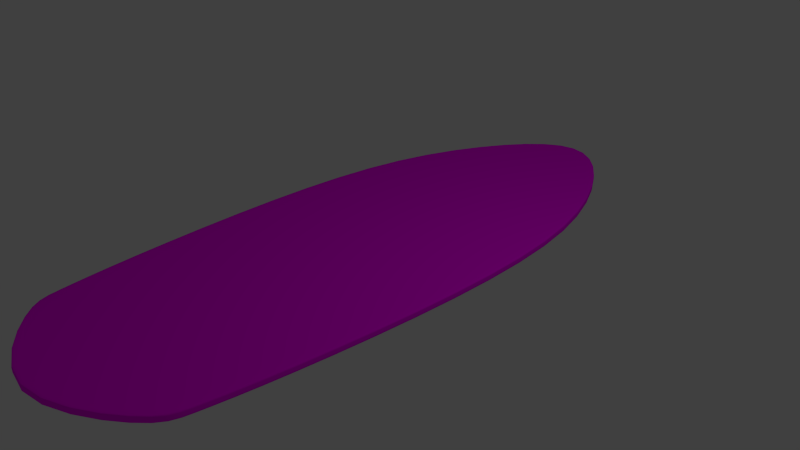 # Source: T_.surfbrett.blend  (saved by Blender 2.76.0; exported with 4.5.12 LTS)
import bpy
from mathutils import Matrix  # noqa: F401  (used for matrix-valued properties, if any)

bpy.ops.wm.read_factory_settings(use_empty=True)
scene = bpy.context.scene
scene.name = 'Scene'

# ---- collections
col_collection_1 = bpy.data.collections.new('Collection 1'); scene.collection.children.link(col_collection_1)

# ---- images (referenced by path relative to the original .blend; pixels are not part of the script)
import os
ASSET_DIR = os.environ.get("B2B_ASSET_DIR", "")  # directory of the original .blend (textures are referenced by path, not embedded)
HERE = os.path.dirname(os.path.abspath(__file__))  # packed textures are extracted next to this script under _unpacked/

def load_image(name, relpath, width, height, colorspace="sRGB"):
    """Load a texture the original file referenced (path relative to the .blend, or extracted next to this script)."""
    p = next((c for c in (os.path.join(HERE, relpath), os.path.join(ASSET_DIR, relpath)) if relpath and os.path.exists(c)), "")
    if p:
        img = bpy.data.images.load(p, check_existing=True)
        img.name = name
    else:  # same state as the original file: an image datablock whose file is absent (Cycles renders it pink)
        img = bpy.data.images.new(name, width, height)
        img.source = "FILE"
        img.filepath = "//" + (relpath or name)
    img.colorspace_settings.name = colorspace
    return img
img_free_shipping22_x35_inch_font_b_minions_b_font_font_b_movie_001 = load_image('Free-shipping22-X35-inch-font-b-minions-b-font-font-b-Movie.001', 'Free-shipping22-X35-inch-font-b-minions-b-font-font-b-Movie-b-font-font-b.jpg', 1024, 1024, 'sRGB')
img_free_shipping22_x35_inch_font_b_minions_b_font_font_b_movie_b_f = load_image('Free-shipping22-X35-inch-font-b-minions-b-font-font-b-Movie-b-f', 'Free-shipping22-X35-inch-font-b-minions-b-font-font-b-Movie-b-font-font-b.jpg', 1024, 1024, 'sRGB')

# ---- materials (node trees are filled in below, after node groups)
mat_material_001 = bpy.data.materials.new('Material.001')
mat_material_001.alpha_threshold = 0.0
mat_material_001.roughness = 0.5

# ---- material node trees
mat_material_001.use_nodes = True; mat_material_001.node_tree.nodes.clear()
_N = mat_material_001.node_tree.nodes; _L = mat_material_001.node_tree.links
n0 = _N.new('ShaderNodeOutputMaterial'); n0.name = 'Material Output'; n0.location = (300, 300)
n1 = _N.new('ShaderNodeBsdfDiffuse'); n1.name = 'Diffuse BSDF'; n1.location = (10, 300)
n2 = _N.new('ShaderNodeTexImage'); n2.name = 'Image Texture'; n2.location = (-180, 300)
n2.width = 140
n2.image = img_free_shipping22_x35_inch_font_b_minions_b_font_font_b_movie_001
n3 = _N.new('ShaderNodeTexImage'); n3.name = 'Image Texture.001'; n3.location = (110, 100)
n3.width = 140
n3.image = img_free_shipping22_x35_inch_font_b_minions_b_font_font_b_movie_b_f
n4 = _N.new('ShaderNodeMapping'); n4.name = 'Mapping'; n4.location = (-380, 300)
n5 = _N.new('ShaderNodeDisplacement'); n5.name = 'Displacement'; n5.location = (0, 0)
n5.inputs[1].default_value = 0.0
n5.inputs[2].default_value = 0.1
_L.new(n1.outputs[0], n0.inputs[0])
_L.new(n2.outputs[0], n1.inputs[0])
_L.new(n4.outputs[0], n2.inputs[0])
_L.new(n3.outputs[1], n5.inputs[0])
_L.new(n5.outputs[0], n0.inputs[2])
n0.is_active_output = True

# ---- world
world_world = bpy.data.worlds.new('World'); scene.world = world_world
world_world.color = (0.05088, 0.05088, 0.05088)
world_world.use_sun_shadow = False
world_world.sun_shadow_jitter_overblur = 0.0
world_world.cycles.sampling_method = 'MANUAL'
world_world.cycles.sample_map_resolution = 256

# ---- cameras
cam_camera = bpy.data.cameras.new('Camera')
cam_camera.clip_end = 100.0
cam_camera.lens = 35.0
cam_camera.sensor_width = 32.0
cam_camera.sensor_height = 18.0
cam_camera.ortho_scale = 7.314
cam_camera.dof.focus_distance = 0.0

# ---- lights
light_lamp = bpy.data.lights.new('Lamp', 'POINT')
light_lamp.transmission_factor = 0.0
light_lamp.cutoff_distance = 30.0
light_lamp.energy = 100.0
light_lamp.shadow_buffer_clip_start = 1.001
light_lamp.shadow_soft_size = 0.1
light_lamp.shadow_maximum_resolution = 0.006
light_lamp.use_absolute_resolution = True
light_lamp.cycles.use_multiple_importance_sampling = False

# ---- meshes
me_plane_001 = bpy.data.meshes.new('Plane.001')
me_plane_001.from_pydata([(0.0, -1.674, 0.0), (1.61, -2.398, 9.675e-08), (0.0, 0.05987, -1.239e-09), (1.81, 0.05597, 8.31e-08), (1.697, 2.38, 2.966e-07), (0.0, 2.514, 2.348e-07), (0.8816, 4.095, 7.095e-07), (0.0, 4.855, 4.774e-07), (0.0, -4.566, 0.0), (1.413, -3.602, 0.0), (0.0, -1.674, 0.1002), (1.61, -2.398, 0.1002), (0.0, 0.05987, 0.1002), (1.81, 0.05597, 0.1002), (1.697, 2.38, 0.1002), (0.0, 2.514, 0.1002), (0.8816, 4.095, 0.1002), (0.0, 4.855, 0.1002), (0.0, -4.566, 0.1002), (1.413, -3.602, 0.1002), (1.413, -3.602, 0.1002), (0.0, -4.566, 0.1002), (0.0, 4.855, 0.1002), (0.8816, 4.095, 0.1002), (1.697, 2.38, 0.1002), (1.81, 0.05597, 0.1002), (1.61, -2.398, 0.1002), (0.0, -4.566, 0.01879), (0.8816, 4.095, 0.01879), (1.697, 2.38, 0.01879), (1.81, 0.05597, 0.01879), (1.413, -3.602, 0.01879), (0.0, 4.855, 0.01879), (1.61, -2.398, 0.01879), (0.0, -3.811, 0.0), (1.464, -3.288, 2.525e-08), (0.0, -3.811, 0.1002), (1.464, -3.288, 0.1002), (1.464, -3.288, 0.1002), (1.464, -3.288, 0.01879)], [], [(0, 2, 3, 1), (2, 5, 4, 3), (5, 7, 6, 4), (35, 9, 8, 34), (10, 11, 13, 12), (12, 13, 14, 15), (15, 14, 16, 17), (37, 36, 18, 19), (21, 20, 19, 18), (23, 22, 17, 16), (24, 23, 16, 14), (25, 24, 14, 13), (38, 26, 11, 37), (26, 25, 13, 11), (33, 30, 25, 26), (39, 33, 26, 38), (30, 29, 24, 25), (29, 28, 23, 24), (28, 32, 22, 23), (27, 31, 20, 21), (8, 9, 31, 27), (6, 7, 32, 28), (4, 6, 28, 29), (3, 4, 29, 30), (35, 1, 33, 39), (1, 3, 30, 33), (9, 35, 39, 31), (31, 39, 38, 20), (20, 38, 37, 19), (11, 10, 36, 37), (1, 35, 34, 0)])
me_plane_001.polygons.foreach_set('use_smooth', [True] * 31)
_ca = me_plane_001.color_attributes.new('Col', 'BYTE_COLOR', 'CORNER')
_ca.data.foreach_set('color', [1.0, 1.0, 1.0, 1.0, 1.0, 1.0, 1.0, 1.0, 1.0, 1.0, 1.0, 1.0, 1.0, 1.0, 1.0, 1.0, 1.0, 1.0, 1.0, 1.0, 1.0, 1.0, 1.0, 1.0, 1.0, 1.0, 1.0, 1.0, 1.0, 1.0, 1.0, 1.0, 1.0, 1.0, 1.0, 1.0, 1.0, 1.0, 1.0, 1.0, 1.0, 1.0, 1.0, 1.0, 1.0, 1.0, 1.0, 1.0, 1.0, 1.0, 1.0, 1.0, 1.0, 1.0, 1.0, 1.0, 1.0, 1.0, 1.0, 1.0, 1.0, 1.0, 1.0, 1.0, 1.0, 1.0, 1.0, 1.0, 1.0, 1.0, 1.0, 1.0, 1.0, 1.0, 1.0, 1.0, 1.0, 1.0, 1.0, 1.0, 1.0, 1.0, 1.0, 1.0, 1.0, 1.0, 1.0, 1.0, 1.0, 1.0, 1.0, 1.0, 1.0, 1.0, 1.0, 1.0, 1.0, 1.0, 1.0, 1.0, 1.0, 1.0, 1.0, 1.0, 1.0, 1.0, 1.0, 1.0, 1.0, 1.0, 1.0, 1.0, 1.0, 1.0, 1.0, 1.0, 1.0, 1.0, 1.0, 1.0, 1.0, 1.0, 1.0, 1.0, 1.0, 1.0, 1.0, 1.0, 1.0, 1.0, 1.0, 1.0, 1.0, 1.0, 1.0, 1.0, 1.0, 1.0, 1.0, 1.0, 1.0, 1.0, 1.0, 1.0, 1.0, 1.0, 1.0, 1.0, 1.0, 1.0, 1.0, 1.0, 1.0, 1.0, 1.0, 1.0, 1.0, 1.0, 1.0, 1.0, 1.0, 1.0, 1.0, 1.0, 1.0, 1.0, 1.0, 1.0, 1.0, 1.0, 1.0, 1.0, 1.0, 1.0, 1.0, 1.0, 1.0, 1.0, 1.0, 1.0, 1.0, 1.0, 1.0, 1.0, 1.0, 1.0, 1.0, 1.0, 1.0, 1.0, 1.0, 1.0, 1.0, 1.0, 1.0, 1.0, 1.0, 1.0, 1.0, 1.0, 1.0, 1.0, 1.0, 1.0, 1.0, 1.0, 1.0, 1.0, 1.0, 1.0, 1.0, 1.0, 1.0, 1.0, 1.0, 1.0, 1.0, 1.0, 1.0, 1.0, 1.0, 1.0, 1.0, 1.0, 1.0, 1.0, 1.0, 1.0, 1.0, 1.0, 1.0, 1.0, 1.0, 1.0, 1.0, 1.0, 1.0, 1.0, 1.0, 1.0, 1.0, 1.0, 1.0, 1.0, 1.0, 1.0, 1.0, 1.0, 1.0, 1.0, 1.0, 1.0, 1.0, 1.0, 1.0, 1.0, 1.0, 1.0, 1.0, 1.0, 1.0, 1.0, 1.0, 1.0, 1.0, 1.0, 1.0, 1.0, 1.0, 1.0, 1.0, 1.0, 1.0, 1.0, 1.0, 1.0, 1.0, 1.0, 1.0, 1.0, 1.0, 1.0, 1.0, 1.0, 1.0, 1.0, 1.0, 1.0, 1.0, 1.0, 1.0, 1.0, 1.0, 1.0, 1.0, 1.0, 1.0, 1.0, 1.0, 1.0, 1.0, 1.0, 1.0, 1.0, 1.0, 1.0, 1.0, 1.0, 1.0, 1.0, 1.0, 1.0, 1.0, 1.0, 1.0, 1.0, 1.0, 1.0, 1.0, 1.0, 1.0, 1.0, 1.0, 1.0, 1.0, 1.0, 1.0, 1.0, 1.0, 1.0, 1.0, 1.0, 1.0, 1.0, 1.0, 1.0, 1.0, 1.0, 1.0, 1.0, 1.0, 1.0, 1.0, 1.0, 1.0, 1.0, 1.0, 1.0, 1.0, 1.0, 1.0, 1.0, 1.0, 1.0, 1.0, 1.0, 1.0, 1.0, 1.0, 1.0, 1.0, 1.0, 1.0, 1.0, 1.0, 1.0, 1.0, 1.0, 1.0, 1.0, 1.0, 1.0, 1.0, 1.0, 1.0, 1.0, 1.0, 1.0, 1.0, 1.0, 1.0, 1.0, 1.0, 1.0, 1.0, 1.0, 1.0, 1.0, 1.0, 1.0, 1.0, 1.0, 1.0, 1.0, 1.0, 1.0, 1.0, 1.0, 1.0, 1.0, 1.0, 1.0, 1.0, 1.0, 1.0, 1.0, 1.0, 1.0, 1.0, 1.0, 1.0, 1.0, 1.0, 1.0, 1.0, 1.0, 1.0, 1.0, 1.0, 1.0, 1.0, 1.0, 1.0, 1.0, 1.0, 1.0, 1.0, 1.0, 1.0, 1.0, 1.0, 1.0, 1.0, 1.0, 1.0, 1.0, 1.0, 1.0, 1.0, 1.0, 1.0, 1.0, 1.0, 1.0, 1.0, 1.0, 1.0, 1.0, 1.0, 1.0, 1.0, 1.0, 1.0, 1.0, 1.0, 1.0, 1.0, 1.0, 1.0, 1.0, 1.0, 1.0, 1.0, 1.0, 1.0, 1.0, 1.0, 1.0, 1.0, 1.0, 1.0, 1.0, 1.0, 1.0, 1.0, 1.0, 1.0, 1.0, 1.0, 1.0, 1.0, 1.0, 1.0, 1.0, 1.0, 1.0, 1.0, 1.0, 1.0, 1.0, 1.0, 1.0, 1.0, 1.0, 1.0, 1.0])
me_plane_001.materials.append(mat_material_001)
me_plane_001.use_remesh_preserve_volume = False
me_plane_001.use_remesh_preserve_attributes = False
me_plane_001.use_mirror_vertex_groups = False
me_plane_001.update()

# ---- objects
ob_plane = bpy.data.objects.new('Plane', me_plane_001)
ob_lamp = bpy.data.objects.new('Lamp', light_lamp)
ob_camera = bpy.data.objects.new('Camera', cam_camera)

# ---- transforms, parenting, visibility, modifiers, constraints
ob_plane.location = (-0.1096, -0.2492, 0.1253)
ob_plane.lineart.crease_threshold = 0.0
_m = ob_plane.modifiers.new('Mirror', 'MIRROR')
_m.use_clip = True
_m = ob_plane.modifiers.new('Subsurf', 'SUBSURF')
_m.uv_smooth = 'PRESERVE_CORNERS'
_m.quality = 2
_m.levels = 2
_m.show_only_control_edges = False
ob_lamp.location = (4.076, 1.005, 5.904)
ob_lamp.rotation_euler = (0.6503, 0.05522, 1.866)
ob_lamp.lock_rotations_4d = False
ob_lamp.empty_display_type = 'ARROWS'
ob_lamp.color = (0.0, 0.0, 0.0, 0.0)
ob_lamp.lineart.crease_threshold = 0.0
ob_camera.location = (7.481, -6.508, 5.344)
ob_camera.rotation_euler = (1.109, 0.01082, 0.8149)
ob_camera.lock_rotations_4d = False
ob_camera.empty_display_type = 'ARROWS'
ob_camera.color = (0.0, 0.0, 0.0, 0.0)
ob_camera.display_type = 'WIRE'
ob_camera.lineart.crease_threshold = 0.0

# ---- collection membership
col_collection_1.objects.link(ob_plane)
col_collection_1.objects.link(ob_lamp)
col_collection_1.objects.link(ob_camera)

# ---- scene / render settings (as saved in the file)
scene.camera = ob_camera
scene.frame_start = 1; scene.frame_end = 250; scene.frame_set(0)
scene.render.engine = 'CYCLES'
scene.render.resolution_percentage = 50
scene.render.dither_intensity = 0.0
scene.cycles.use_denoising = False
scene.cycles.samples = 10
scene.cycles.sampling_pattern = 'TABULATED_SOBOL'
scene.cycles.light_sampling_threshold = 0.0
scene.cycles.use_adaptive_sampling = False
scene.cycles.use_light_tree = False
scene.cycles.blur_glossy = 0.0
scene.cycles.pixel_filter_type = 'GAUSSIAN'
scene.cycles.sample_clamp_indirect = 0.0
scene.view_settings.view_transform = 'Standard'
bpy.context.view_layer.update()
